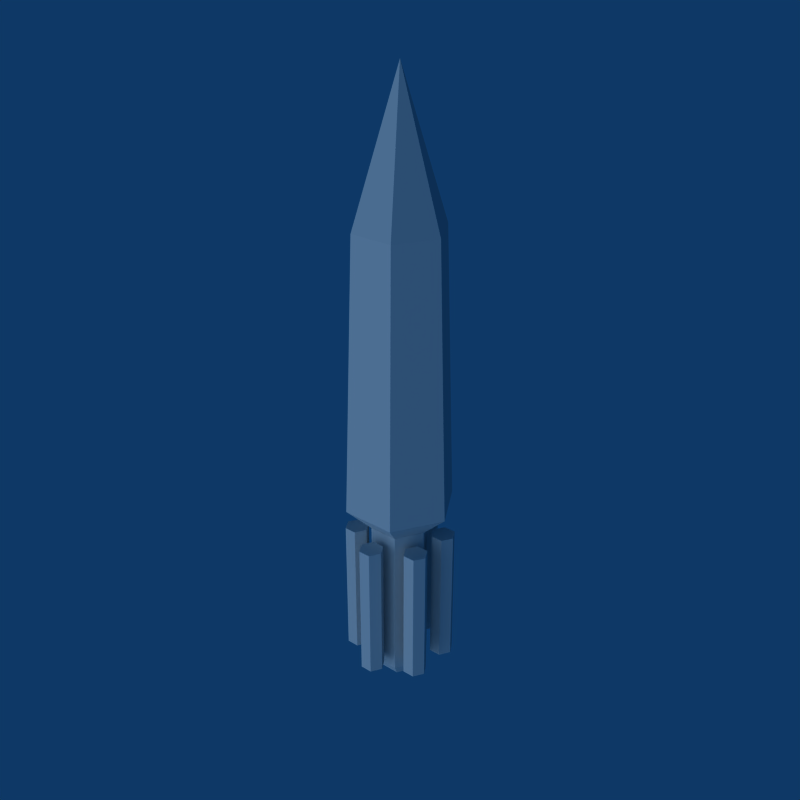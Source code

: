# Source: Charged_Missile_Shot.blend  (saved by Blender 2.49.2; exported with 4.5.12 LTS)
import bpy
from mathutils import Matrix  # noqa: F401  (used for matrix-valued properties, if any)

bpy.ops.wm.read_factory_settings(use_empty=True)
scene = bpy.context.scene
scene.name = 'Scene'

# ---- collections
col_collection_1 = bpy.data.collections.new('Collection 1'); scene.collection.children.link(col_collection_1)

# ---- world
world_world = bpy.data.worlds.new('World'); scene.world = world_world
world_world.color = (0.05656, 0.2208, 0.4)
world_world.use_sun_shadow = False
world_world.sun_shadow_jitter_overblur = 0.0
world_world.cycles.sampling_method = 'MANUAL'
world_world.cycles.sample_map_resolution = 256

# ---- lights
light_lamp = bpy.data.lights.new('Lamp', 'SUN')
light_lamp.transmission_factor = 0.0
light_lamp.angle = 1.571
light_lamp.energy = 1.0
light_lamp.shadow_buffer_clip_start = 0.5
light_lamp.shadow_soft_size = 1.0
light_lamp.shadow_cascade_max_distance = 1000.0
light_lamp.cycles.use_multiple_importance_sampling = False

# ---- meshes
me_charged_missile = bpy.data.meshes.new('Charged Missile')
me_charged_missile.from_pydata([(0.1294, -1.517e-08, -0.2315), (0.06468, 0.112, -0.2315), (0.06468, -0.112, -0.2315), (-0.06468, -0.112, -0.2315), (-0.1294, 5.564e-08, -0.2315), (-0.06468, 0.112, -0.2315), (-0.05274, 0.09135, 0.4204), (0.05274, 0.09135, 0.4204), (-0.1055, 4.552e-08, 0.4204), (-0.05274, -0.09135, 0.4204), (0.05274, -0.09135, 0.4204), (0.1055, -1.264e-08, 0.4204), (0.0, 0.0, 0.7549), (0.06993, -4.209e-09, -0.2883), (0.03497, 0.06056, -0.2883), (0.03497, -0.06056, -0.2883), (-0.03497, -0.06056, -0.2883), (-0.06993, 3.407e-08, -0.2883), (-0.03496, 0.06056, -0.2883), (0.06993, -4.209e-09, -0.6621), (0.03497, 0.06056, -0.6621), (0.03497, -0.06056, -0.6621), (-0.03497, -0.06056, -0.6621), (-0.06993, 3.407e-08, -0.6621), (-0.03496, 0.06056, -0.6621), (0.04568, 2.645e-10, -0.6958), (0.02284, 0.03956, -0.6958), (0.02284, -0.03956, -0.6958), (-0.02284, -0.03956, -0.6958), (-0.04568, 2.527e-08, -0.6958), (-0.02284, 0.03956, -0.6958), (-1.863e-09, 7.451e-09, -0.6958), (-0.01434, 0.126, -0.3093), (-0.02867, 0.1012, -0.3093), (-0.01434, 0.07636, -0.3093), (0.01434, 0.07636, -0.3093), (0.01434, 0.126, -0.3093), (0.02867, 0.1012, -0.3093), (-0.01434, 0.126, -0.641), (-0.02867, 0.1012, -0.641), (-0.01434, 0.07636, -0.641), (0.01434, 0.07636, -0.641), (0.01434, 0.126, -0.641), (0.02867, 0.1012, -0.641), (-0.0733, 0.07543, -0.641), (-0.102, 0.07543, -0.641), (-0.05896, 0.0506, -0.641), (-0.0733, 0.02576, -0.641), (-0.102, 0.02576, -0.641), (-0.1163, 0.0506, -0.641), (-0.0733, 0.07543, -0.3093), (-0.102, 0.07543, -0.3093), (-0.05896, 0.0506, -0.3093), (-0.0733, 0.02576, -0.3093), (-0.102, 0.02576, -0.3093), (-0.1163, 0.0506, -0.3093), (0.01434, -0.126, -0.3093), (0.02867, -0.1012, -0.3093), (0.01434, -0.07636, -0.3093), (-0.01434, -0.07636, -0.3093), (-0.01434, -0.126, -0.3093), (-0.02867, -0.1012, -0.3093), (0.01434, -0.126, -0.641), (0.02867, -0.1012, -0.641), (0.01434, -0.07636, -0.641), (-0.01434, -0.07636, -0.641), (-0.01434, -0.126, -0.641), (-0.02867, -0.1012, -0.641), (-0.102, -0.02576, -0.641), (-0.1163, -0.0506, -0.641), (-0.0733, -0.02576, -0.641), (-0.05896, -0.0506, -0.641), (-0.0733, -0.07543, -0.641), (-0.102, -0.07543, -0.641), (-0.102, -0.02576, -0.3093), (-0.1163, -0.0506, -0.3093), (-0.0733, -0.02576, -0.3093), (-0.05896, -0.0506, -0.3093), (-0.0733, -0.07543, -0.3093), (-0.102, -0.07543, -0.3093), (0.1163, -0.0506, -0.3093), (0.102, -0.02576, -0.3093), (0.0733, -0.02576, -0.3093), (0.05896, -0.0506, -0.3093), (0.102, -0.07543, -0.3093), (0.0733, -0.07543, -0.3093), (0.1163, -0.0506, -0.641), (0.102, -0.02576, -0.641), (0.0733, -0.02576, -0.641), (0.05896, -0.0506, -0.641), (0.102, -0.07543, -0.641), (0.0733, -0.07543, -0.641), (0.102, 0.02576, -0.641), (0.1163, 0.0506, -0.641), (0.0733, 0.02576, -0.641), (0.05896, 0.0506, -0.641), (0.0733, 0.07543, -0.641), (0.102, 0.07543, -0.641), (0.102, 0.02576, -0.3093), (0.1163, 0.0506, -0.3093), (0.0733, 0.02576, -0.3093), (0.05896, 0.0506, -0.3093), (0.0733, 0.07543, -0.3093), (0.102, 0.07543, -0.3093)], [], [(1, 5, 6, 7), (5, 4, 8, 6), (4, 3, 9, 8), (3, 2, 10, 9), (2, 0, 11, 10), (0, 1, 7, 11), (11, 7, 12), (10, 11, 12), (9, 10, 12), (8, 9, 12), (6, 8, 12), (12, 7, 6), (1, 0, 13, 14), (0, 2, 15, 13), (2, 3, 16, 15), (3, 4, 17, 16), (4, 5, 18, 17), (5, 1, 14, 18), (14, 13, 19, 20), (13, 15, 21, 19), (15, 16, 22, 21), (16, 17, 23, 22), (17, 18, 24, 23), (18, 14, 20, 24), (20, 19, 25, 26), (19, 21, 27, 25), (21, 22, 28, 27), (22, 23, 29, 28), (23, 24, 30, 29), (24, 20, 26, 30), (26, 31, 30), (29, 30, 31), (28, 29, 31), (27, 28, 31), (25, 27, 31), (25, 31, 26), (38, 32, 36, 42), (39, 33, 32, 38), (40, 34, 33, 39), (41, 35, 34, 40), (43, 37, 35, 41), (42, 36, 37, 43), (42, 39, 38), (43, 39, 42), (43, 40, 39), (41, 40, 43), (36, 32, 33), (37, 36, 33), (37, 33, 34), (35, 37, 34), (52, 50, 53), (50, 54, 53), (50, 51, 54), (51, 55, 54), (46, 47, 44), (44, 47, 48), (44, 48, 45), (45, 48, 49), (45, 51, 50, 44), (44, 50, 52, 46), (46, 52, 53, 47), (47, 53, 54, 48), (48, 54, 55, 49), (49, 55, 51, 45), (62, 56, 60, 66), (63, 57, 56, 62), (64, 58, 57, 63), (65, 59, 58, 64), (67, 61, 59, 65), (66, 60, 61, 67), (66, 63, 62), (67, 63, 66), (67, 64, 63), (65, 64, 67), (60, 56, 57), (61, 60, 57), (61, 57, 58), (59, 61, 58), (76, 74, 77), (74, 78, 77), (74, 75, 78), (75, 79, 78), (70, 71, 68), (68, 71, 72), (68, 72, 69), (69, 72, 73), (69, 75, 74, 68), (68, 74, 76, 70), (70, 76, 77, 71), (71, 77, 78, 72), (72, 78, 79, 73), (73, 79, 75, 69), (86, 80, 84, 90), (87, 81, 80, 86), (88, 82, 81, 87), (89, 83, 82, 88), (91, 85, 83, 89), (90, 84, 85, 91), (90, 87, 86), (91, 87, 90), (91, 88, 87), (89, 88, 91), (84, 80, 81), (85, 84, 81), (85, 81, 82), (83, 85, 82), (100, 98, 101), (98, 102, 101), (98, 99, 102), (99, 103, 102), (94, 95, 92), (92, 95, 96), (92, 96, 93), (93, 96, 97), (93, 99, 98, 92), (92, 98, 100, 94), (94, 100, 101, 95), (95, 101, 102, 96), (96, 102, 103, 97), (97, 103, 99, 93)])
_uv = me_charged_missile.uv_layers.new(name='UVTex')
_uv.uv.foreach_set('vector', [0.4117, 0.4295, 0.4279, 0.4128, 0.3423, 0.3326, 0.3291, 0.3462, 0.4058, 0.4356, 0.4198, 0.4211, 0.3357, 0.3394, 0.3243, 0.3512, 0.4198, 0.4211, 0.4338, 0.4067, 0.3472, 0.3276, 0.3357, 0.3394, 0.4279, 0.4128, 0.4117, 0.4295, 0.3291, 0.3462, 0.3423, 0.3326, 0.4338, 0.4067, 0.4198, 0.4211, 0.3357, 0.3394, 0.3472, 0.3276, 0.4198, 0.4211, 0.4058, 0.4356, 0.3243, 0.3512, 0.3357, 0.3394, 0.02404, 0.9539, 0.02178, 0.9562, 0.01553, 0.9456, 0.02629, 0.9516, 0.02404, 0.9539, 0.01553, 0.9456, 0.02534, 0.9526, 0.02273, 0.9552, 0.01553, 0.9456, 0.02404, 0.9539, 0.02629, 0.9516, 0.01553, 0.9456, 0.02178, 0.9562, 0.02404, 0.9539, 0.01553, 0.9456, 0.01553, 0.9456, 0.02273, 0.9552, 0.02534, 0.9526, 0.3674, 0.3864, 0.3737, 0.4088, 0.3812, 0.4011, 0.3777, 0.389, 0.3737, 0.4088, 0.3963, 0.4145, 0.3934, 0.4042, 0.3812, 0.4011, 0.4117, 0.4295, 0.4279, 0.4128, 0.4315, 0.4237, 0.4227, 0.4328, 0.4125, 0.3978, 0.4062, 0.3754, 0.3987, 0.3831, 0.4021, 0.3952, 0.4062, 0.3754, 0.3836, 0.3697, 0.3865, 0.38, 0.3987, 0.3831, 0.4279, 0.4128, 0.4117, 0.4295, 0.4227, 0.4328, 0.4315, 0.4237, 0.4195, 0.4361, 0.4271, 0.4282, 0.4753, 0.4751, 0.4677, 0.4829, 0.4271, 0.4282, 0.4347, 0.4204, 0.4829, 0.4673, 0.4753, 0.4751, 0.4227, 0.4328, 0.4315, 0.4237, 0.4797, 0.4706, 0.471, 0.4796, 0.4347, 0.4204, 0.4271, 0.4282, 0.4753, 0.4751, 0.4829, 0.4673, 0.4271, 0.4282, 0.4195, 0.4361, 0.4677, 0.4829, 0.4753, 0.4751, 0.4315, 0.4237, 0.4227, 0.4328, 0.471, 0.4796, 0.4797, 0.4706, 0.4677, 0.4829, 0.4753, 0.4751, 0.4797, 0.4793, 0.4747, 0.4844, 0.4753, 0.4751, 0.4829, 0.4673, 0.4846, 0.4742, 0.4797, 0.4793, 0.471, 0.4796, 0.4797, 0.4706, 0.4825, 0.4764, 0.4768, 0.4823, 0.4829, 0.4673, 0.4753, 0.4751, 0.4797, 0.4793, 0.4846, 0.4742, 0.4753, 0.4751, 0.4677, 0.4829, 0.4747, 0.4844, 0.4797, 0.4793, 0.4797, 0.4706, 0.471, 0.4796, 0.4768, 0.4823, 0.4825, 0.4764, 0.3021, 0.9678, 0.3175, 0.9717, 0.3132, 0.9564, 0.3286, 0.9603, 0.3132, 0.9564, 0.3175, 0.9717, 0.3329, 0.9756, 0.3286, 0.9603, 0.3175, 0.9717, 0.3218, 0.987, 0.3329, 0.9756, 0.3175, 0.9717, 0.3064, 0.9831, 0.3218, 0.987, 0.3175, 0.9717, 0.3064, 0.9831, 0.3175, 0.9717, 0.3021, 0.9678, 0.987, 0.341, 0.6655, 0.02855, 0.6385, 0.05635, 0.96, 0.3688, 0.8782, 0.453, 0.5567, 0.1405, 0.5333, 0.1646, 0.8548, 0.4771, 0.9016, 0.4289, 0.5801, 0.1165, 0.5567, 0.1405, 0.8782, 0.453, 0.96, 0.3688, 0.6385, 0.05635, 0.6655, 0.02855, 0.987, 0.341, 0.8782, 0.453, 0.5567, 0.1405, 0.5801, 0.1165, 0.9016, 0.4289, 0.8548, 0.4771, 0.5333, 0.1646, 0.5567, 0.1405, 0.8782, 0.453, 0.7289, 0.2368, 0.7935, 0.2185, 0.7559, 0.209, 0.7395, 0.2741, 0.7935, 0.2185, 0.7289, 0.2368, 0.7395, 0.2741, 0.8041, 0.2558, 0.7935, 0.2185, 0.7771, 0.2836, 0.8041, 0.2558, 0.7395, 0.2741, 0.7289, 0.2368, 0.7559, 0.209, 0.7935, 0.2185, 0.7395, 0.2741, 0.7289, 0.2368, 0.7935, 0.2185, 0.7395, 0.2741, 0.7935, 0.2185, 0.8041, 0.2558, 0.7771, 0.2836, 0.7395, 0.2741, 0.8041, 0.2558, 0.7225, 0.2995, 0.7137, 0.2684, 0.7539, 0.3074, 0.7137, 0.2684, 0.7765, 0.2842, 0.7539, 0.3074, 0.7137, 0.2684, 0.7363, 0.2451, 0.7765, 0.2842, 0.7363, 0.2451, 0.7677, 0.2531, 0.7765, 0.2842, 0.7225, 0.2995, 0.7539, 0.3074, 0.7137, 0.2684, 0.7137, 0.2684, 0.7539, 0.3074, 0.7765, 0.2842, 0.7137, 0.2684, 0.7765, 0.2842, 0.7363, 0.2451, 0.7363, 0.2451, 0.7765, 0.2842, 0.7677, 0.2531, 0.9503, 0.3319, 0.6818, 0.07095, 0.6592, 0.09416, 0.9277, 0.3551, 0.8107, 0.4756, 0.5422, 0.2146, 0.5617, 0.1945, 0.8302, 0.4555, 0.8302, 0.4555, 0.5617, 0.1945, 0.5812, 0.1744, 0.8498, 0.4353, 0.9277, 0.3551, 0.6592, 0.09416, 0.6818, 0.07095, 0.9503, 0.3319, 0.8498, 0.4353, 0.5812, 0.1744, 0.5617, 0.1945, 0.8302, 0.4555, 0.8302, 0.4555, 0.5617, 0.1945, 0.5422, 0.2146, 0.8107, 0.4756, 0.8416, 0.4772, 0.5237, 0.1682, 0.5504, 0.1407, 0.8683, 0.4497, 0.9492, 0.3664, 0.6313, 0.05742, 0.6544, 0.03362, 0.9724, 0.3426, 0.9261, 0.3902, 0.6082, 0.08123, 0.6313, 0.05742, 0.9492, 0.3664, 0.8683, 0.4497, 0.5504, 0.1407, 0.5237, 0.1682, 0.8416, 0.4772, 0.9492, 0.3664, 0.6313, 0.05742, 0.6082, 0.08123, 0.9261, 0.3902, 0.9724, 0.3426, 0.6544, 0.03362, 0.6313, 0.05742, 0.9492, 0.3664, 0.7818, 0.2982, 0.7179, 0.3163, 0.7551, 0.3257, 0.7713, 0.2614, 0.7179, 0.3163, 0.7818, 0.2982, 0.7713, 0.2614, 0.7075, 0.2794, 0.7179, 0.3163, 0.7342, 0.252, 0.7075, 0.2794, 0.7713, 0.2614, 0.7818, 0.2982, 0.7551, 0.3257, 0.7179, 0.3163, 0.7713, 0.2614, 0.7818, 0.2982, 0.7179, 0.3163, 0.7713, 0.2614, 0.7179, 0.3163, 0.7075, 0.2794, 0.7342, 0.252, 0.7713, 0.2614, 0.7075, 0.2794, 0.6985, 0.23, 0.7279, 0.1998, 0.71, 0.2705, 0.7279, 0.1998, 0.7508, 0.2808, 0.71, 0.2705, 0.7279, 0.1998, 0.7687, 0.2101, 0.7508, 0.2808, 0.7687, 0.2101, 0.7802, 0.2506, 0.7508, 0.2808, 0.6985, 0.23, 0.71, 0.2705, 0.7279, 0.1998, 0.7279, 0.1998, 0.71, 0.2705, 0.7508, 0.2808, 0.7279, 0.1998, 0.7508, 0.2808, 0.7687, 0.2101, 0.7687, 0.2101, 0.7508, 0.2808, 0.7802, 0.2506, 0.9048, 0.4363, 0.5556, 0.09687, 0.5301, 0.123, 0.8793, 0.4624, 0.9573, 0.3822, 0.6081, 0.04278, 0.5788, 0.07297, 0.928, 0.4123, 0.8793, 0.4624, 0.5301, 0.123, 0.5556, 0.09687, 0.9048, 0.4363, 0.9048, 0.4363, 0.5556, 0.09687, 0.581, 0.07073, 0.9302, 0.4101, 0.928, 0.4123, 0.5788, 0.07297, 0.6081, 0.04278, 0.9573, 0.3822, 0.9302, 0.4101, 0.581, 0.07073, 0.5556, 0.09687, 0.9048, 0.4363, 0.9479, 0.3455, 0.647, 0.05303, 0.6689, 0.03049, 0.9698, 0.323, 0.926, 0.3681, 0.6251, 0.07556, 0.647, 0.05303, 0.9479, 0.3455, 0.8387, 0.458, 0.5377, 0.1655, 0.5124, 0.1915, 0.8134, 0.484, 0.9479, 0.3455, 0.647, 0.05303, 0.6251, 0.07556, 0.926, 0.3681, 0.9698, 0.323, 0.6689, 0.03049, 0.647, 0.05303, 0.9479, 0.3455, 0.8134, 0.484, 0.5124, 0.1915, 0.5377, 0.1655, 0.8387, 0.458, 0.7104, 0.2587, 0.6654, 0.2149, 0.6752, 0.2498, 0.7357, 0.2327, 0.6654, 0.2149, 0.7104, 0.2587, 0.7357, 0.2327, 0.6906, 0.1889, 0.6654, 0.2149, 0.7258, 0.1978, 0.6906, 0.1889, 0.7357, 0.2327, 0.7104, 0.2587, 0.6752, 0.2498, 0.6654, 0.2149, 0.7357, 0.2327, 0.7104, 0.2587, 0.6654, 0.2149, 0.7357, 0.2327, 0.6654, 0.2149, 0.6906, 0.1889, 0.7258, 0.1978, 0.7357, 0.2327, 0.6906, 0.1889, 0.8365, 0.2626, 0.8044, 0.2957, 0.824, 0.2183, 0.8044, 0.2957, 0.7792, 0.207, 0.824, 0.2183, 0.8044, 0.2957, 0.7597, 0.2844, 0.7792, 0.207, 0.7597, 0.2844, 0.7471, 0.24, 0.7792, 0.207, 0.8365, 0.2626, 0.824, 0.2183, 0.8044, 0.2957, 0.8044, 0.2957, 0.824, 0.2183, 0.7792, 0.207, 0.8044, 0.2957, 0.7792, 0.207, 0.7597, 0.2844, 0.7597, 0.2844, 0.7792, 0.207, 0.7471, 0.24, 0.9516, 0.4309, 0.5689, 0.05898, 0.5968, 0.03033, 0.9794, 0.4022, 0.894, 0.4901, 0.5113, 0.1182, 0.5435, 0.08517, 0.9261, 0.4571, 0.9794, 0.4022, 0.5968, 0.03033, 0.5689, 0.05898, 0.9516, 0.4309, 0.9516, 0.4309, 0.5689, 0.05898, 0.5411, 0.08763, 0.9238, 0.4595, 0.9261, 0.4571, 0.5435, 0.08517, 0.5113, 0.1182, 0.894, 0.4901, 0.9238, 0.4595, 0.5411, 0.08763, 0.5689, 0.05898, 0.9516, 0.4309])
me_charged_missile.use_remesh_preserve_volume = False
me_charged_missile.use_remesh_preserve_attributes = False
me_charged_missile.use_mirror_vertex_groups = False
me_charged_missile.update()

# ---- objects
ob_charged_missile = bpy.data.objects.new('Charged Missile', me_charged_missile)
ob_empty = bpy.data.objects.new('Empty', None)
ob_lamp = bpy.data.objects.new('Lamp', light_lamp)

# ---- transforms, parenting, visibility, modifiers, constraints
ob_charged_missile.location = (0.0, 0.0, 0.0)
ob_charged_missile.lock_rotations_4d = False
ob_charged_missile.empty_display_type = 'ARROWS'
ob_charged_missile.lineart.crease_threshold = 0.0
_vg = ob_charged_missile.vertex_groups.new(name='Group')
ob_empty.location = (1.745, -7.629e-08, 1.814e-07)
ob_empty.rotation_euler = (-1.571, -3.142, 3.142)
ob_empty.lock_rotations_4d = False
ob_empty.empty_display_type = 'ARROWS'
ob_empty.empty_image_offset = (0.0, 0.0)
ob_empty.lineart.crease_threshold = 0.0
ob_lamp.location = (0.0, 0.0, 0.0)
ob_lamp.rotation_euler = (-1.571, -3.142, 3.142)
ob_lamp.lock_rotations_4d = False
ob_lamp.empty_display_type = 'ARROWS'
ob_lamp.lineart.crease_threshold = 0.0

# ---- collection membership
col_collection_1.objects.link(ob_charged_missile)
col_collection_1.objects.link(ob_empty)
col_collection_1.objects.link(ob_lamp)

# ---- scene / render settings (as saved in the file)
scene.frame_start = 1; scene.frame_end = 250; scene.frame_set(1)
scene.render.engine = 'BLENDER_EEVEE_NEXT'
scene.render.image_settings.compression = 90
scene.render.resolution_x = 640
scene.render.resolution_y = 640
scene.render.pixel_aspect_x = 100.0
scene.render.pixel_aspect_y = 100.0
scene.render.fps = 25
scene.render.dither_intensity = 0.0
scene.render.use_compositing = False
scene.render.use_sequencer = False
scene.render.bake_margin = 2
scene.render.bake_bias = 0.0
scene.render.use_stamp_time = False
scene.render.use_stamp_date = False
scene.render.use_stamp_frame = False
scene.render.use_stamp_camera = False
scene.render.use_stamp_scene = False
scene.render.use_stamp_filename = False
scene.render.use_stamp_render_time = False
scene.render.stamp_font_size = 0
scene.cycles.use_denoising = False
scene.cycles.samples = 10
scene.cycles.sampling_pattern = 'TABULATED_SOBOL'
scene.cycles.light_sampling_threshold = 0.0
scene.cycles.use_adaptive_sampling = False
scene.cycles.use_light_tree = False
scene.cycles.blur_glossy = 0.0
scene.cycles.volume_bounces = 1
scene.cycles.pixel_filter_type = 'GAUSSIAN'
scene.cycles.sample_clamp_indirect = 0.0
scene.view_settings.view_transform = 'Raw'
bpy.context.view_layer.update()

# ---- added for rendering (the .blend has no active camera): camera
cam_auto = bpy.data.cameras.new('AutoCamera')
cam_auto.lens = 50.0
cam_auto.sensor_width = 36.0
cam_auto.clip_end = 1000.0
ob_auto_camera = bpy.data.objects.new('AutoCamera', cam_auto)
scene.collection.objects.link(ob_auto_camera)
ob_auto_camera.location = (1.3832, -1.65984, 1.13616)
ob_auto_camera.rotation_euler = (1.09748, -7.21219e-08, 0.694738)
scene.camera = ob_auto_camera
bpy.context.view_layer.update()
